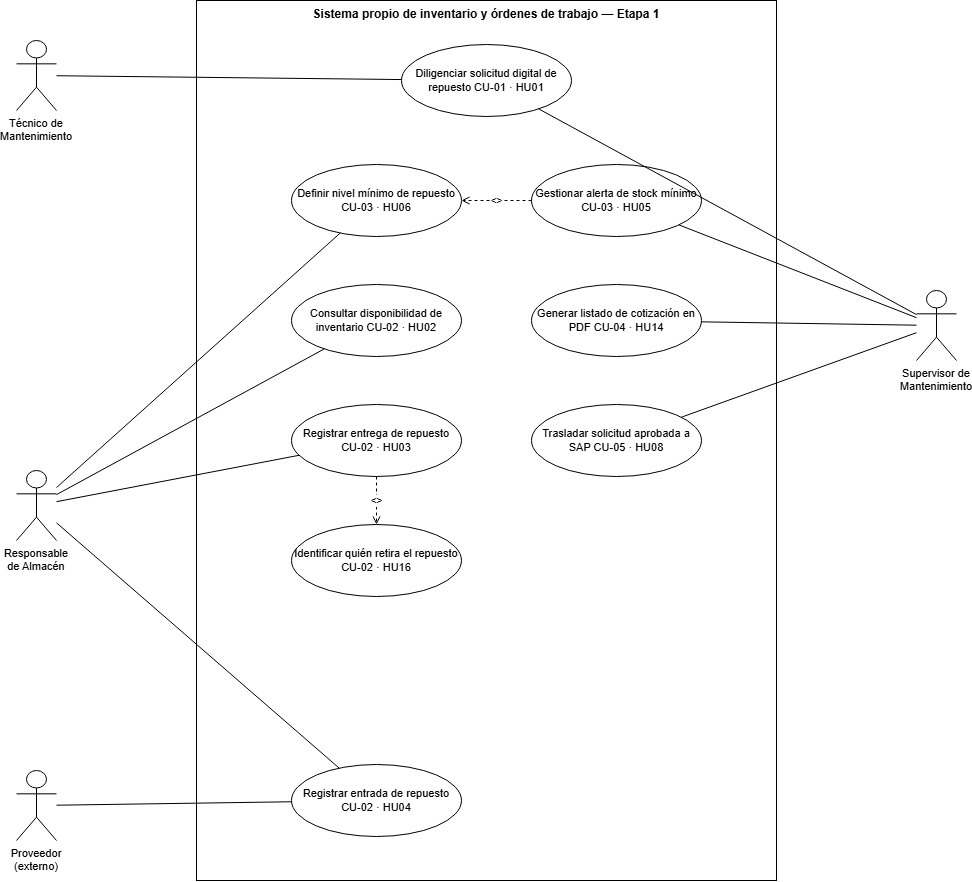

The diagram above was exported from draw.io. Its source (the exported page's mxGraphModel, read from the mxfile embedded in the PNG):
<mxGraphModel dx="1747" dy="969" grid="1" gridSize="10" guides="1" tooltips="1" connect="1" arrows="1" fold="1" page="1" pageScale="1" pageWidth="1040" pageHeight="960" math="0" shadow="0">
  <root>
    <mxCell id="0" />
    <mxCell id="1" parent="0" />
    <mxCell id="n101" parent="1" style="rounded=0;whiteSpace=wrap;html=1;verticalAlign=top;fontSize=12;fontStyle=1;align=center;" value="Sistema propio de inventario y órdenes de trabajo — Etapa 1" vertex="1">
      <mxGeometry height="880" width="580" x="230" y="30" as="geometry" />
    </mxCell>
    <mxCell id="n102" parent="1" style="ellipse;whiteSpace=wrap;html=1;fontSize=11;" value="Diligenciar solicitud&amp;#10;digital de repuesto&amp;#10;&amp;#10;CU-01 · HU01" vertex="1">
      <mxGeometry height="72" width="170" x="435" y="74" as="geometry" />
    </mxCell>
    <mxCell id="n103" parent="1" style="ellipse;whiteSpace=wrap;html=1;fontSize=11;" value="Consultar disponibilidad&amp;#10;de inventario&amp;#10;&amp;#10;CU-02 · HU02" vertex="1">
      <mxGeometry height="72" width="170" x="325" y="314" as="geometry" />
    </mxCell>
    <mxCell id="n104" parent="1" style="ellipse;whiteSpace=wrap;html=1;fontSize=11;" value="Registrar entrega&amp;#10;de repuesto&amp;#10;&amp;#10;CU-02 · HU03" vertex="1">
      <mxGeometry height="72" width="170" x="325" y="434" as="geometry" />
    </mxCell>
    <mxCell id="n105" parent="1" style="ellipse;whiteSpace=wrap;html=1;fontSize=11;" value="Identificar quién retira&amp;#10;el repuesto&amp;#10;&amp;#10;CU-02 · HU16" vertex="1">
      <mxGeometry height="72" width="170" x="325" y="554" as="geometry" />
    </mxCell>
    <mxCell id="n107" parent="1" style="ellipse;whiteSpace=wrap;html=1;fontSize=11;" value="Registrar entrada&amp;#10;de repuesto&amp;#10;&amp;#10;CU-02 · HU04" vertex="1">
      <mxGeometry height="72" width="170" x="325" y="794" as="geometry" />
    </mxCell>
    <mxCell id="n108" parent="1" style="ellipse;whiteSpace=wrap;html=1;fontSize=11;" value="Gestionar alerta de&amp;#10;stock mínimo&amp;#10;&amp;#10;CU-03 · HU05" vertex="1">
      <mxGeometry height="72" width="170" x="565" y="194" as="geometry" />
    </mxCell>
    <mxCell id="n109" parent="1" style="ellipse;whiteSpace=wrap;html=1;fontSize=11;" value="Definir nivel mínimo&amp;#10;de repuesto&amp;#10;&amp;#10;CU-03 · HU06" vertex="1">
      <mxGeometry height="72" width="170" x="325" y="194" as="geometry" />
    </mxCell>
    <mxCell id="n110" parent="1" style="ellipse;whiteSpace=wrap;html=1;fontSize=11;" value="Generar listado de&amp;#10;cotización en PDF&amp;#10;&amp;#10;CU-04 · HU14" vertex="1">
      <mxGeometry height="72" width="170" x="565" y="314" as="geometry" />
    </mxCell>
    <mxCell id="n111" parent="1" style="ellipse;whiteSpace=wrap;html=1;fontSize=11;" value="Trasladar solicitud&amp;#10;aprobada a SAP&amp;#10;&amp;#10;CU-05 · HU08" vertex="1">
      <mxGeometry height="72" width="170" x="565" y="434" as="geometry" />
    </mxCell>
    <mxCell id="n113" parent="1" style="shape=umlActor;whiteSpace=wrap;html=1;fontSize=11;verticalLabelPosition=bottom;verticalAlign=top;" value="Técnico de Mantenimiento" vertex="1">
      <mxGeometry height="70" width="40" x="50" y="70" as="geometry" />
    </mxCell>
    <mxCell id="n114" parent="1" style="shape=umlActor;whiteSpace=wrap;html=1;fontSize=11;verticalLabelPosition=bottom;verticalAlign=top;" value="Responsable de Almacén" vertex="1">
      <mxGeometry height="70" width="40" x="50" y="500" as="geometry" />
    </mxCell>
    <mxCell id="n115" parent="1" style="shape=umlActor;whiteSpace=wrap;html=1;fontSize=11;verticalLabelPosition=bottom;verticalAlign=top;" value="Proveedor (externo)" vertex="1">
      <mxGeometry height="70" width="40" x="50" y="800" as="geometry" />
    </mxCell>
    <mxCell id="n116" parent="1" style="shape=umlActor;whiteSpace=wrap;html=1;fontSize=11;verticalLabelPosition=bottom;verticalAlign=top;" value="Supervisor de Mantenimiento" vertex="1">
      <mxGeometry height="70" width="40" x="950" y="320" as="geometry" />
    </mxCell>
    <mxCell id="n118" edge="1" parent="1" source="n113" style="endArrow=none;html=1;" target="n102">
      <mxGeometry relative="1" as="geometry" />
    </mxCell>
    <mxCell id="n119" edge="1" parent="1" source="n116" style="endArrow=none;html=1;" target="n102">
      <mxGeometry relative="1" as="geometry" />
    </mxCell>
    <mxCell id="n120" edge="1" parent="1" source="n116" style="endArrow=none;html=1;" target="n108">
      <mxGeometry relative="1" as="geometry" />
    </mxCell>
    <mxCell id="n121" edge="1" parent="1" source="n116" style="endArrow=none;html=1;" target="n110">
      <mxGeometry relative="1" as="geometry" />
    </mxCell>
    <mxCell id="n122" edge="1" parent="1" source="n116" style="endArrow=none;html=1;" target="n111">
      <mxGeometry relative="1" as="geometry" />
    </mxCell>
    <mxCell id="n123" edge="1" parent="1" source="n114" style="endArrow=none;html=1;" target="n103">
      <mxGeometry relative="1" as="geometry" />
    </mxCell>
    <mxCell id="n124" edge="1" parent="1" source="n114" style="endArrow=none;html=1;" target="n104">
      <mxGeometry relative="1" as="geometry" />
    </mxCell>
    <mxCell id="n125" edge="1" parent="1" source="n114" style="endArrow=none;html=1;" target="n107">
      <mxGeometry relative="1" as="geometry" />
    </mxCell>
    <mxCell id="n126" edge="1" parent="1" source="n114" style="endArrow=none;html=1;" target="n109">
      <mxGeometry relative="1" as="geometry" />
    </mxCell>
    <mxCell id="n128" edge="1" parent="1" source="n115" style="endArrow=none;html=1;" target="n107">
      <mxGeometry relative="1" as="geometry" />
    </mxCell>
    <mxCell id="n130" edge="1" parent="1" source="n108" style="endArrow=open;dashed=1;html=1;fontSize=10;" target="n109" value="&lt;&lt;include&gt;&gt;">
      <mxGeometry relative="1" as="geometry" />
    </mxCell>
    <mxCell id="n131" edge="1" parent="1" source="n104" style="endArrow=open;dashed=1;html=1;fontSize=10;" target="n105" value="&lt;&lt;include&gt;&gt;">
      <mxGeometry relative="1" as="geometry" />
    </mxCell>
  </root>
</mxGraphModel>